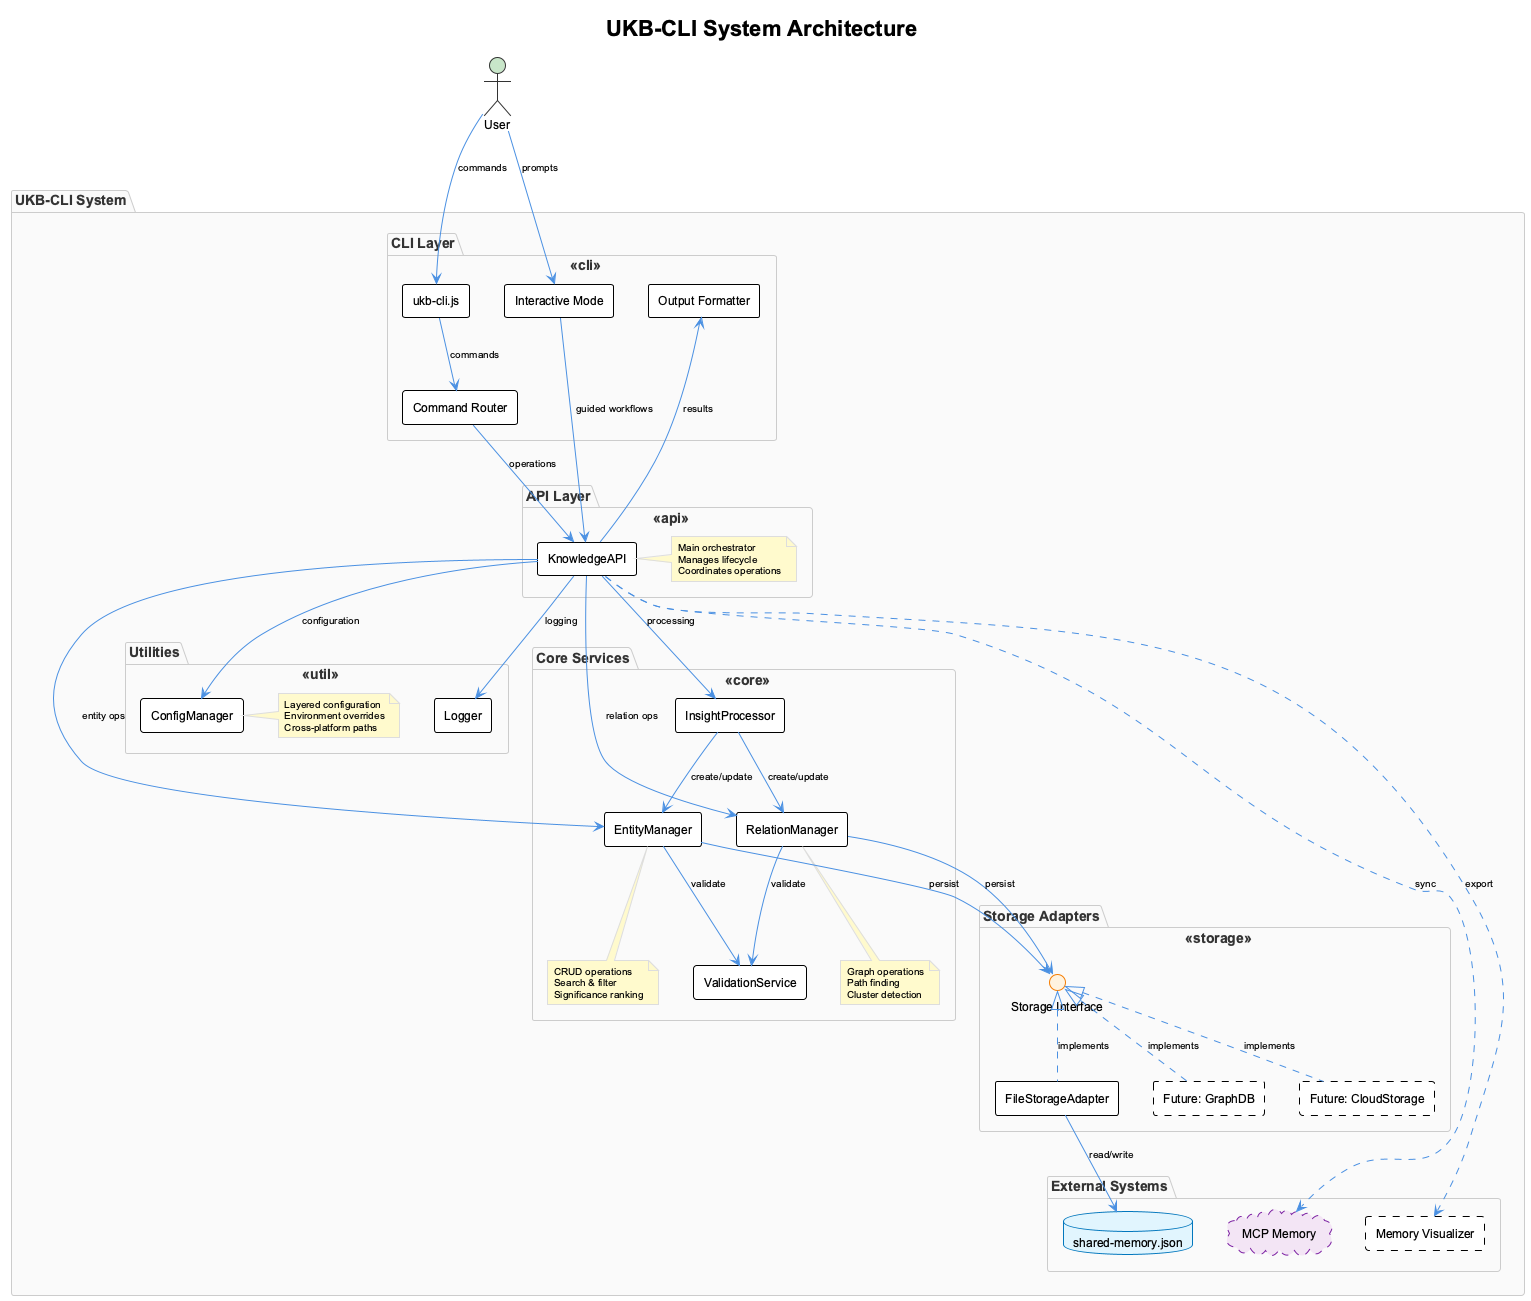

The diagram above was rendered by PlantUML. Its source (embedded in the PNG):
@startuml ukb-cli-architecture
!include _standard-style.puml

title UKB-CLI System Architecture

top to bottom direction

skinparam componentStyle rectangle
skinparam component {
  BackgroundColor<<api>> #E8F4FD
  BackgroundColor<<core>> #E8F5E8
  BackgroundColor<<storage>> #FFF9E6
  BackgroundColor<<cli>> #FFE8F4
  BackgroundColor<<util>> #F0F0F0
  FontSize 12
  FontColor #000000
}
skinparam note {
  BackgroundColor #FFFACD
  FontSize 10
  FontColor #000000
}
skinparam arrow {
  FontSize 10
  FontColor #000000
}

package "UKB-CLI System" {
  
  package "CLI Layer" <<cli>> {
    [ukb-cli.js] as CLI
    [Command Router] as Router
    [Interactive Mode] as Interactive
    [Output Formatter] as Formatter
  }
  
  package "API Layer" <<api>> {
    [KnowledgeAPI] as API
    note right of API
      Main orchestrator
      Manages lifecycle
      Coordinates operations
    end note
  }
  
  package "Core Services" <<core>> {
    [EntityManager] as Entities
    [RelationManager] as Relations
    [InsightProcessor] as Insights
    [ValidationService] as Validation
    
    note bottom of Entities
      CRUD operations
      Search & filter
      Significance ranking
    end note
    
    note bottom of Relations
      Graph operations
      Path finding
      Cluster detection
    end note
  }
  
  package "Storage Adapters" <<storage>> {
    [FileStorageAdapter] as FileStorage
    [Future: GraphDB] as GraphDB #line.dashed
    [Future: CloudStorage] as CloudStorage #line.dashed
    
    interface "Storage Interface" as IStorage
  }
  
  package "Utilities" <<util>> {
    [ConfigManager] as Config
    [Logger] as Logger
    
    note right of Config
      Layered configuration
      Environment overrides
      Cross-platform paths
    end note
  }
  
  package "External Systems" {
    database "shared-memory.json" as JSONFile
    cloud "MCP Memory" as MCP #line.dashed
    component "Memory Visualizer" as Visualizer #line.dashed
  }
}

' Relationships
CLI --> Router : commands
Router --> API : operations
Interactive --> API : guided workflows
Formatter <-- API : results

API --> Entities : entity ops
API --> Relations : relation ops
API --> Insights : processing
API --> Config : configuration
API --> Logger : logging

Entities --> Validation : validate
Relations --> Validation : validate
Insights --> Entities : create/update
Insights --> Relations : create/update

Entities --> IStorage : persist
Relations --> IStorage : persist
IStorage <|.. FileStorage : implements
IStorage <|.. GraphDB : implements
IStorage <|.. CloudStorage : implements

FileStorage --> JSONFile : read/write
API ..> MCP : sync
API ..> Visualizer : export

' User interaction
actor User
User --> CLI : commands
User --> Interactive : prompts

@enduml